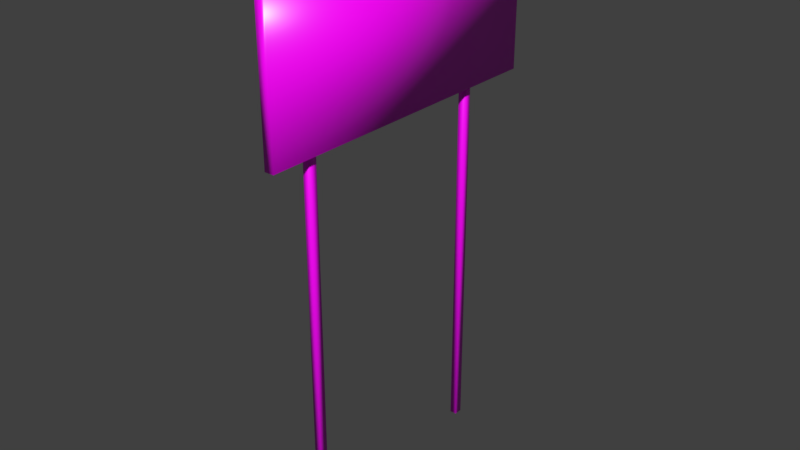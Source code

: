 # Source: Small_River_Boad_Indian_Railways.blend  (saved by Blender 2.80.75; exported with 4.5.12 LTS)
import bpy
from mathutils import Matrix  # noqa: F401  (used for matrix-valued properties, if any)

bpy.ops.wm.read_factory_settings(use_empty=True)
scene = bpy.context.scene
scene.name = 'Scene'

# ---- collections
col_collection_1 = bpy.data.collections.new('Collection 1'); scene.collection.children.link(col_collection_1)

# ---- images (referenced by path relative to the original .blend; pixels are not part of the script)
import os
ASSET_DIR = os.environ.get("B2B_ASSET_DIR", "")  # directory of the original .blend (textures are referenced by path, not embedded)
HERE = os.path.dirname(os.path.abspath(__file__))  # packed textures are extracted next to this script under _unpacked/

def load_image(name, relpath, width, height, colorspace="sRGB"):
    """Load a texture the original file referenced (path relative to the .blend, or extracted next to this script)."""
    p = next((c for c in (os.path.join(HERE, relpath), os.path.join(ASSET_DIR, relpath)) if relpath and os.path.exists(c)), "")
    if p:
        img = bpy.data.images.load(p, check_existing=True)
        img.name = name
    else:  # same state as the original file: an image datablock whose file is absent (Cycles renders it pink)
        img = bpy.data.images.new(name, width, height)
        img.source = "FILE"
        img.filepath = "//" + (relpath or name)
    img.colorspace_settings.name = colorspace
    return img
img_dirty_metal_jpg = load_image('dirty_metal.jpg', 'dirty_metal.jpg', 1024, 1024, 'sRGB')
img_yellow_jpg = load_image('yellow.JPG', 'yellow.JPG', 1024, 1024, 'sRGB')

# ---- materials (node trees are filled in below, after node groups)
mat_material_002 = bpy.data.materials.new('Material.002')
mat_material = bpy.data.materials.new('Material')
mat_material_001 = bpy.data.materials.new('Material.001')

# ---- material node trees
mat_material_002.use_nodes = True; mat_material_002.node_tree.nodes.clear()
_N = mat_material_002.node_tree.nodes; _L = mat_material_002.node_tree.links
n0 = _N.new('ShaderNodeOutputMaterial'); n0.name = 'Material Output'; n0.location = (300, 300)
n1 = _N.new('ShaderNodeBsdfPrincipled'); n1.name = 'Principled BSDF'; n1.location = (10, 300)
n1.distribution = 'GGX'
n1.subsurface_method = 'BURLEY'
n1.inputs[2].default_value = 0.3618
n1.inputs[3].default_value = 1.45
n1.inputs[27].default_value = (0.0, 0.0, 0.0, 1.0)
n1.inputs[28].default_value = 1.0
n2 = _N.new('ShaderNodeDisplacement'); n2.name = 'Displacement'; n2.location = (300, 140)
n2.inputs[2].default_value = 0.4
n3 = _N.new('ShaderNodeTexImage'); n3.name = 'Image Texture'; n3.location = (-280, 275)
n3.image = img_dirty_metal_jpg
_L.new(n1.outputs[0], n0.inputs[0])
_L.new(n3.outputs[0], n1.inputs[0])
_L.new(n2.outputs[0], n0.inputs[2])
_L.new(n3.outputs[0], n2.inputs[0])
n0.is_active_output = True
mat_material.use_nodes = True; mat_material.node_tree.nodes.clear()
_N = mat_material.node_tree.nodes; _L = mat_material.node_tree.links
n0 = _N.new('ShaderNodeOutputMaterial'); n0.name = 'Material Output'; n0.location = (220, 360)
n1 = _N.new('ShaderNodeBsdfPrincipled'); n1.name = 'Principled BSDF'; n1.location = (-80, 360)
n1.distribution = 'GGX'
n1.subsurface_method = 'BURLEY'
n1.inputs[2].default_value = 0.3
n1.inputs[3].default_value = 1.45
n1.inputs[27].default_value = (0.0, 0.0, 0.0, 1.0)
n1.inputs[28].default_value = 1.0
n2 = _N.new('ShaderNodeTexImage'); n2.name = 'Image Texture'; n2.location = (-360, 340)
n2.image = img_yellow_jpg
n3 = _N.new('ShaderNodeDisplacement'); n3.name = 'Displacement'; n3.location = (240, 180)
n3.inputs[2].default_value = 0.1
_L.new(n2.outputs[0], n1.inputs[0])
_L.new(n1.outputs[0], n0.inputs[0])
_L.new(n3.outputs[0], n0.inputs[2])
_L.new(n2.outputs[0], n3.inputs[0])
n0.is_active_output = True
mat_material_001.use_nodes = True; mat_material_001.node_tree.nodes.clear()
_N = mat_material_001.node_tree.nodes; _L = mat_material_001.node_tree.links
n0 = _N.new('ShaderNodeOutputMaterial'); n0.name = 'Material Output'; n0.location = (300, 300)
n1 = _N.new('ShaderNodeBsdfPrincipled'); n1.name = 'Principled BSDF'; n1.location = (10, 300)
n1.distribution = 'GGX'
n1.subsurface_method = 'BURLEY'
n1.inputs[2].default_value = 0.3618
n1.inputs[3].default_value = 1.45
n1.inputs[27].default_value = (0.0, 0.0, 0.0, 1.0)
n1.inputs[28].default_value = 1.0
n2 = _N.new('ShaderNodeTexImage'); n2.name = 'Image Texture'; n2.location = (-280, 275)
n2.image = img_dirty_metal_jpg
n3 = _N.new('ShaderNodeDisplacement'); n3.name = 'Displacement'; n3.location = (320, 140)
n3.inputs[2].default_value = 0.4
_L.new(n1.outputs[0], n0.inputs[0])
_L.new(n2.outputs[0], n1.inputs[0])
_L.new(n3.outputs[0], n0.inputs[2])
_L.new(n2.outputs[0], n3.inputs[0])
n0.is_active_output = True

# ---- world
world_world = bpy.data.worlds.new('World'); scene.world = world_world
world_world.color = (0.05088, 0.05088, 0.05088)
world_world.use_sun_shadow = False
world_world.sun_shadow_jitter_overblur = 0.0
world_world.cycles.sampling_method = 'MANUAL'

# ---- meshes
me_cube_002 = bpy.data.meshes.new('Cube.002')
me_cube_002.from_pydata([(-0.9562, -0.9483, -0.2021), (-0.9562, -0.9483, 2.375), (-0.9562, -0.9072, -0.2021), (-0.9562, -0.9072, 2.375), (-0.9226, -0.9483, -0.2021), (-0.9226, -0.9483, 2.375), (-0.9226, -0.9072, -0.2021), (-0.9226, -0.9072, 2.375)], [], [(0, 1, 3, 2), (2, 3, 7, 6), (6, 7, 5, 4), (4, 5, 1, 0), (2, 6, 4, 0), (7, 3, 1, 5)])
me_cube_002.polygons.foreach_set('use_smooth', [True] * 6)
_uv = me_cube_002.uv_layers.new(name='UVMap')
_uv.uv.foreach_set('vector', [0.0908, 1.0, 0.0908, 0.0, 0.1816, 0.0, 0.1816, 1.0, 0.3632, 1.0, 0.3632, 0.0, 0.4371, 0.0, 0.4371, 1.0, 0.3632, 0.0, 0.3632, 1.0, 0.2724, 1.0, 0.2724, 0.0, 0.511, 1.0, 0.511, 0.0, 0.585, 0.0, 0.585, 1.0, 0.6589, 0.01597, 0.7328, 0.01597, 0.7328, 0.03194, 0.6589, 0.03194, 0.7328, 0.01597, 0.6589, 0.01597, 0.6589, 0.0, 0.7328, 0.0])
me_cube_002.materials.append(mat_material_002)
me_cube_002.use_remesh_preserve_volume = False
me_cube_002.use_remesh_preserve_attributes = False
me_cube_002.use_mirror_vertex_groups = False
me_cube_002.use_paint_bone_selection = False
me_cube_002.use_paint_mask = True
me_cube_002.update()
me_cube_001 = bpy.data.meshes.new('Cube.001')
me_cube_001.from_pydata([(-0.9226, -1.182, 1.61), (-0.9226, -1.182, 2.31), (-0.9226, 0.371, 1.61), (-0.9226, 0.371, 2.31), (-0.8761, -1.182, 1.61), (-0.8761, -1.182, 2.31), (-0.8761, 0.371, 1.61), (-0.8761, 0.371, 2.31)], [], [(0, 1, 3, 2), (2, 3, 7, 6), (6, 7, 5, 4), (4, 5, 1, 0), (2, 6, 4, 0), (7, 3, 1, 5)])
me_cube_001.polygons.foreach_set('use_smooth', [True] * 6)
_uv = me_cube_001.uv_layers.new(name='UVMap')
_uv.uv.foreach_set('vector', [0.3025, 1.0, 0.0, 1.0, 0.0, 7.677e-08, 0.3025, 0.0, 0.6453, 0.4508, 0.6453, 0.0, 0.6655, 0.0, 0.6655, 0.4508, 0.605, 1.0, 0.3025, 1.0, 0.3025, 0.0, 0.605, 0.0, 0.6453, 0.9015, 0.6453, 0.4508, 0.6655, 0.4508, 0.6655, 0.9015, 0.605, 0.0, 0.6252, 1.919e-08, 0.6252, 1.0, 0.605, 1.0, 0.6453, 1.0, 0.6252, 1.0, 0.6252, 0.0, 0.6453, 0.0])
me_cube_001.materials.append(mat_material)
me_cube_001.use_remesh_preserve_volume = False
me_cube_001.use_remesh_preserve_attributes = False
me_cube_001.use_mirror_vertex_groups = False
me_cube_001.use_paint_bone_selection = False
me_cube_001.use_paint_mask = True
me_cube_001.update()
me_cube_000 = bpy.data.meshes.new('Cube.000')
me_cube_000.from_pydata([(-0.9562, -0.9483, -0.2021), (-0.9562, -0.9483, 2.375), (-0.9562, -0.9072, -0.2021), (-0.9562, -0.9072, 2.375), (-0.9226, -0.9483, -0.2021), (-0.9226, -0.9483, 2.375), (-0.9226, -0.9072, -0.2021), (-0.9226, -0.9072, 2.375)], [], [(0, 1, 3, 2), (2, 3, 7, 6), (6, 7, 5, 4), (4, 5, 1, 0), (2, 6, 4, 0), (7, 3, 1, 5)])
me_cube_000.polygons.foreach_set('use_smooth', [True] * 6)
_uv = me_cube_000.uv_layers.new(name='UVMap')
_uv.uv.foreach_set('vector', [1.077e-06, 1.0, 0.0, 0.0, 0.1239, 0.0, 0.1239, 1.0, 0.5965, 1.0, 0.5965, 0.0, 0.6974, 0.0, 0.6974, 1.0, 0.3717, 0.0, 0.3717, 1.0, 0.2478, 1.0, 0.2478, 0.0, 0.7982, 1.0, 0.7982, 0.0, 0.8991, 0.0, 0.8991, 1.0, 0.8991, 0.03194, 1.0, 0.03194, 1.0, 0.04791, 0.8991, 0.04791, 1.0, 0.06388, 0.8991, 0.06388, 0.8991, 0.04791, 1.0, 0.04791])
me_cube_000.materials.append(mat_material_001)
me_cube_000.use_remesh_preserve_volume = False
me_cube_000.use_remesh_preserve_attributes = False
me_cube_000.use_mirror_vertex_groups = False
me_cube_000.use_paint_bone_selection = False
me_cube_000.use_paint_mask = True
me_cube_000.update()

# ---- objects
ob_cube_002 = bpy.data.objects.new('Cube.002', me_cube_002)
ob_cube = bpy.data.objects.new('Cube', me_cube_001)
ob_cube_001 = bpy.data.objects.new('Cube.001', me_cube_000)

# ---- transforms, parenting, visibility, modifiers, constraints
ob_cube_002.location = (0.002831, 1.077, 0.1842)
ob_cube_002.lineart.crease_threshold = 0.0
ob_cube.location = (0.002831, 0.07336, 0.1842)
ob_cube.lineart.crease_threshold = 0.0
ob_cube_001.location = (0.002831, 0.07336, 0.1842)
ob_cube_001.lineart.crease_threshold = 0.0

# ---- collection membership
scene.collection.objects.link(ob_cube_002)
col_collection_1.objects.link(ob_cube)
col_collection_1.objects.link(ob_cube_001)

# ---- scene / render settings (as saved in the file)
scene.frame_start = 1; scene.frame_end = 250; scene.frame_set(1)
scene.render.engine = 'CYCLES'
scene.render.resolution_percentage = 50
scene.render.dither_intensity = 0.0
scene.cycles.use_denoising = False
scene.cycles.samples = 128
scene.cycles.sampling_pattern = 'TABULATED_SOBOL'
scene.cycles.use_adaptive_sampling = False
scene.cycles.use_light_tree = False
scene.cycles.blur_glossy = 0.0
scene.cycles.sample_clamp_indirect = 0.0
scene.view_settings.view_transform = 'Standard'
bpy.context.view_layer.update()

# ---- added for rendering (the .blend has no active camera and no usable light): camera, sun
cam_auto = bpy.data.cameras.new('AutoCamera')
cam_auto.lens = 50.0
cam_auto.sensor_width = 36.0
cam_auto.clip_end = 1000.0
ob_auto_camera = bpy.data.objects.new('AutoCamera', cam_auto)
scene.collection.objects.link(ob_auto_camera)
ob_auto_camera.location = (1.87157, -3.67389, 3.49854)
ob_auto_camera.rotation_euler = (1.09748, -7.21219e-08, 0.694738)
scene.camera = ob_auto_camera
light_auto_sun = bpy.data.lights.new('AutoSun', 'SUN')
light_auto_sun.energy = 3.0
light_auto_sun.angle = 0.0523599
ob_auto_sun = bpy.data.objects.new('AutoSun', light_auto_sun)
scene.collection.objects.link(ob_auto_sun)
ob_auto_sun.rotation_euler = (0.872665, 0.174533, 0.523599)
bpy.context.view_layer.update()
